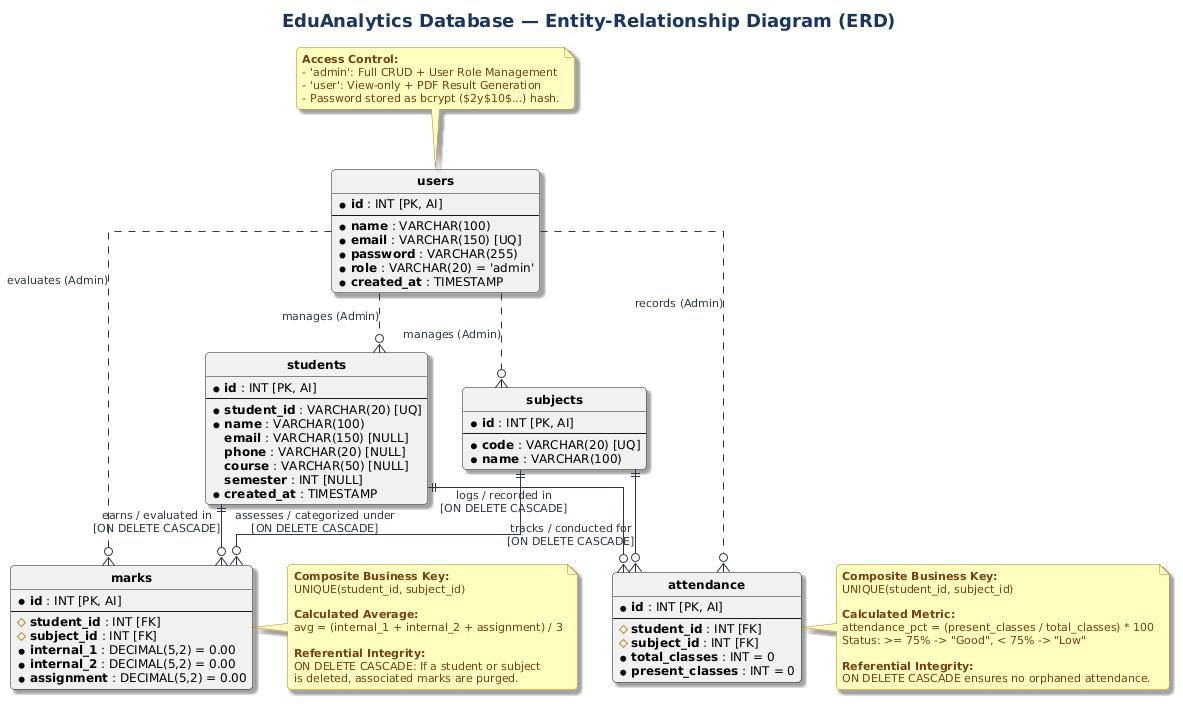

The diagram above was rendered by PlantUML. Its source (embedded in the PNG):
@startuml
' ==============================================================================
' Project: EduAnalytics - Student Performance Analytics System
' Diagram: Entity-Relationship Diagram (Crow's Foot Relational Notation)
' Author: Project Engineering Team
' ==============================================================================

' Formatting & Skinparam settings
hide circle
skinparam linetype ortho
skinparam roundCorner 8
skinparam shadowing true
skinparam defaultFontName "Segoe UI", Arial, sans-serif
skinparam defaultFontSize 12

skinparam title {
    FontSize 18
    FontStyle bold
    FontColor #1A365D
}

skinparam entity {
    BackgroundColor #FFFFFF
    BorderColor #2B6CB0
    HeaderBackgroundColor #2B6CB0
    FontColor #1A202C
    BorderThickness 1.5
    FontSize 12
}

skinparam note {
    BackgroundColor #FEFCBF
    BorderColor #B7791F
    FontColor #744210
    FontSize 11
}

skinparam arrow {
    Color #2D3748
    FontColor #2D3748
    FontSize 11
}

title **EduAnalytics Database — Entity-Relationship Diagram (ERD)**

' ==============================================================================
' Entities Definition
' ==============================================================================

entity "**users**" as users {
    * **id** : INT [PK, AI]
    --
    * **name** : VARCHAR(100)
    * **email** : VARCHAR(150) [UQ]
    * **password** : VARCHAR(255)
    * **role** : VARCHAR(20) = 'admin'
    * **created_at** : TIMESTAMP
}

entity "**students**" as students {
    * **id** : INT [PK, AI]
    --
    * **student_id** : VARCHAR(20) [UQ]
    * **name** : VARCHAR(100)
      **email** : VARCHAR(150) [NULL]
      **phone** : VARCHAR(20) [NULL]
      **course** : VARCHAR(50) [NULL]
      **semester** : INT [NULL]
    * **created_at** : TIMESTAMP
}

entity "**subjects**" as subjects {
    * **id** : INT [PK, AI]
    --
    * **code** : VARCHAR(20) [UQ]
    * **name** : VARCHAR(100)
}

entity "**marks**" as marks {
    * **id** : INT [PK, AI]
    --
    # **student_id** : INT [FK]
    # **subject_id** : INT [FK]
    * **internal_1** : DECIMAL(5,2) = 0.00
    * **internal_2** : DECIMAL(5,2) = 0.00
    * **assignment** : DECIMAL(5,2) = 0.00
}

entity "**attendance**" as attendance {
    * **id** : INT [PK, AI]
    --
    # **student_id** : INT [FK]
    # **subject_id** : INT [FK]
    * **total_classes** : INT = 0
    * **present_classes** : INT = 0
}

' ==============================================================================
' Relationships (Crow's Foot Cardinalities)
' ==============================================================================

' Student to Marks & Attendance (1 to 0..*)
students ||--o{ marks : "earns / evaluated in\n[ON DELETE CASCADE]"
students ||--o{ attendance : "logs / recorded in\n[ON DELETE CASCADE]"

' Subject to Marks & Attendance (1 to 0..*)
subjects ||--o{ marks : "assesses / categorized under\n[ON DELETE CASCADE]"
subjects ||--o{ attendance : "tracks / conducted for\n[ON DELETE CASCADE]"

' Role-based System Administrative Management (Logical association)
users ..o{ students : "manages (Admin)"
users ..o{ subjects : "manages (Admin)"
users ..o{ marks : "evaluates (Admin)"
users ..o{ attendance : "records (Admin)"

' ==============================================================================
' Architectural & Business Rule Notes
' ==============================================================================

note right of marks
  **Composite Business Key:**
  UNIQUE(student_id, subject_id)
  
  **Calculated Average:**
  avg = (internal_1 + internal_2 + assignment) / 3

  **Referential Integrity:**
  ON DELETE CASCADE: If a student or subject
  is deleted, associated marks are purged.
end note

note right of attendance
  **Composite Business Key:**
  UNIQUE(student_id, subject_id)

  **Calculated Metric:**
  attendance_pct = (present_classes / total_classes) * 100
  Status: >= 75% -> "Good", < 75% -> "Low"

  **Referential Integrity:**
  ON DELETE CASCADE ensures no orphaned attendance.
end note

note top of users
  **Access Control:**
  - 'admin': Full CRUD + User Role Management
  - 'user': View-only + PDF Result Generation
  - Password stored as bcrypt ($2y$10$...) hash.
end note
@enduml